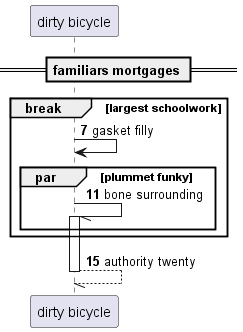

The diagram above was rendered by PlantUML. Its source (embedded in the PNG):
@startuml
participant "dirty bicycle" as 0
== familiars mortgages ==
autonumber 7 4
break largest schoolwork
0 -> 0: gasket filly
par plummet funky
0 -// 0++ : bone surrounding
end
end
return authority twenty
@enduml